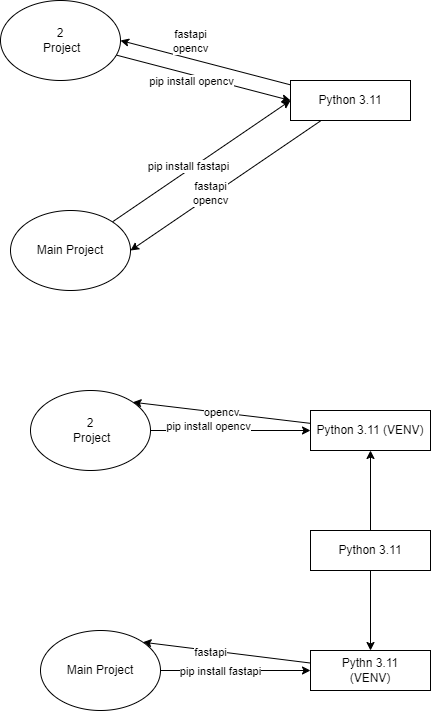

The diagram above was exported from draw.io. Its source (the exported page's mxGraphModel, read from the mxfile embedded in the PNG):
<mxGraphModel dx="1049" dy="684" grid="1" gridSize="10" guides="1" tooltips="1" connect="1" arrows="1" fold="1" page="1" pageScale="1" pageWidth="827" pageHeight="1169" math="0" shadow="0">
  <root>
    <mxCell id="0" />
    <mxCell id="1" parent="0" />
    <mxCell id="8" style="edgeStyle=none;html=1;entryX=1;entryY=0.5;entryDx=0;entryDy=0;" edge="1" parent="1" source="2" target="4">
      <mxGeometry relative="1" as="geometry" />
    </mxCell>
    <mxCell id="15" value="fastapi&lt;br&gt;opencv" style="edgeLabel;html=1;align=center;verticalAlign=middle;resizable=0;points=[];" vertex="1" connectable="0" parent="8">
      <mxGeometry x="0.1463" y="-4" relative="1" as="geometry">
        <mxPoint y="1" as="offset" />
      </mxGeometry>
    </mxCell>
    <mxCell id="11" style="edgeStyle=none;html=1;entryX=1;entryY=0.5;entryDx=0;entryDy=0;" edge="1" parent="1" source="2" target="9">
      <mxGeometry relative="1" as="geometry" />
    </mxCell>
    <mxCell id="38" value="fastapi&lt;br&gt;opencv&lt;br&gt;" style="edgeLabel;html=1;align=center;verticalAlign=middle;resizable=0;points=[];" vertex="1" connectable="0" parent="11">
      <mxGeometry x="0.4516" y="-2" relative="1" as="geometry">
        <mxPoint x="22" y="-10" as="offset" />
      </mxGeometry>
    </mxCell>
    <mxCell id="2" value="Python 3.11" style="rounded=0;whiteSpace=wrap;html=1;" vertex="1" parent="1">
      <mxGeometry x="300" y="110" width="120" height="40" as="geometry" />
    </mxCell>
    <mxCell id="5" style="edgeStyle=none;html=1;entryX=0;entryY=0.5;entryDx=0;entryDy=0;" edge="1" parent="1" source="4" target="2">
      <mxGeometry relative="1" as="geometry" />
    </mxCell>
    <mxCell id="14" value="pip install fastapi" style="edgeLabel;html=1;align=center;verticalAlign=middle;resizable=0;points=[];" vertex="1" connectable="0" parent="5">
      <mxGeometry x="-0.1297" y="4" relative="1" as="geometry">
        <mxPoint as="offset" />
      </mxGeometry>
    </mxCell>
    <mxCell id="4" value="Main Project" style="ellipse;whiteSpace=wrap;html=1;" vertex="1" parent="1">
      <mxGeometry x="20" y="240" width="120" height="80" as="geometry" />
    </mxCell>
    <mxCell id="10" style="edgeStyle=none;html=1;entryX=0;entryY=0.5;entryDx=0;entryDy=0;" edge="1" parent="1" source="9" target="2">
      <mxGeometry relative="1" as="geometry" />
    </mxCell>
    <mxCell id="12" value="pip install opencv" style="edgeLabel;html=1;align=center;verticalAlign=middle;resizable=0;points=[];" vertex="1" connectable="0" parent="10">
      <mxGeometry x="-0.3504" y="4" relative="1" as="geometry">
        <mxPoint x="17" y="15" as="offset" />
      </mxGeometry>
    </mxCell>
    <mxCell id="9" value="2&lt;br&gt;&amp;nbsp;Project" style="ellipse;whiteSpace=wrap;html=1;" vertex="1" parent="1">
      <mxGeometry x="10" y="30" width="120" height="80" as="geometry" />
    </mxCell>
    <mxCell id="16" value="" style="edgeStyle=none;html=1;" edge="1" parent="1" source="20" target="23">
      <mxGeometry relative="1" as="geometry" />
    </mxCell>
    <mxCell id="28" value="" style="edgeStyle=none;html=1;" edge="1" parent="1" source="20" target="27">
      <mxGeometry relative="1" as="geometry" />
    </mxCell>
    <mxCell id="20" value="Python 3.11" style="rounded=0;whiteSpace=wrap;html=1;" vertex="1" parent="1">
      <mxGeometry x="320" y="560" width="120" height="40" as="geometry" />
    </mxCell>
    <mxCell id="34" style="edgeStyle=none;html=1;entryX=1;entryY=0;entryDx=0;entryDy=0;" edge="1" parent="1" source="23" target="32">
      <mxGeometry relative="1" as="geometry" />
    </mxCell>
    <mxCell id="37" value="fastapi" style="edgeLabel;html=1;align=center;verticalAlign=middle;resizable=0;points=[];" vertex="1" connectable="0" parent="34">
      <mxGeometry x="0.2009" y="1" relative="1" as="geometry">
        <mxPoint as="offset" />
      </mxGeometry>
    </mxCell>
    <mxCell id="23" value="Pythn 3.11 &lt;br&gt;(VENV)" style="rounded=0;whiteSpace=wrap;html=1;" vertex="1" parent="1">
      <mxGeometry x="320" y="680" width="120" height="40" as="geometry" />
    </mxCell>
    <mxCell id="29" style="edgeStyle=none;html=1;" edge="1" parent="1" source="26" target="27">
      <mxGeometry relative="1" as="geometry" />
    </mxCell>
    <mxCell id="35" value="pip install opencv" style="edgeLabel;html=1;align=center;verticalAlign=middle;resizable=0;points=[];" vertex="1" connectable="0" parent="29">
      <mxGeometry x="-0.2743" y="5" relative="1" as="geometry">
        <mxPoint as="offset" />
      </mxGeometry>
    </mxCell>
    <mxCell id="26" value="2&lt;br&gt;&amp;nbsp;Project" style="ellipse;whiteSpace=wrap;html=1;" vertex="1" parent="1">
      <mxGeometry x="40" y="420" width="120" height="80" as="geometry" />
    </mxCell>
    <mxCell id="30" value="opencv" style="edgeStyle=none;html=1;entryX=1;entryY=0;entryDx=0;entryDy=0;" edge="1" parent="1" source="27" target="26">
      <mxGeometry relative="1" as="geometry" />
    </mxCell>
    <mxCell id="27" value="Python 3.11 (VENV)" style="rounded=0;whiteSpace=wrap;html=1;" vertex="1" parent="1">
      <mxGeometry x="320" y="440" width="120" height="40" as="geometry" />
    </mxCell>
    <mxCell id="33" style="edgeStyle=none;html=1;entryX=0;entryY=0.5;entryDx=0;entryDy=0;" edge="1" parent="1" source="32" target="23">
      <mxGeometry relative="1" as="geometry" />
    </mxCell>
    <mxCell id="36" value="pip install fastapi" style="edgeLabel;html=1;align=center;verticalAlign=middle;resizable=0;points=[];" vertex="1" connectable="0" parent="33">
      <mxGeometry x="-0.422" relative="1" as="geometry">
        <mxPoint x="16" as="offset" />
      </mxGeometry>
    </mxCell>
    <mxCell id="32" value="Main Project" style="ellipse;whiteSpace=wrap;html=1;" vertex="1" parent="1">
      <mxGeometry x="50" y="660" width="120" height="80" as="geometry" />
    </mxCell>
  </root>
</mxGraphModel>